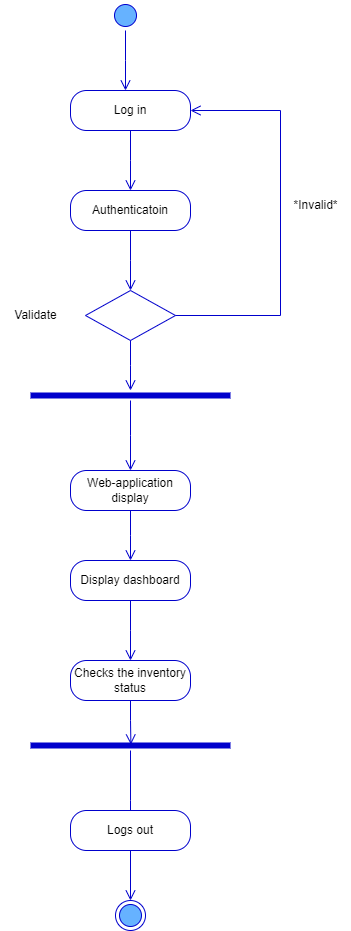

The diagram above was exported from draw.io. Its source (the exported page's mxGraphModel, read from the mxfile embedded in the PNG):
<mxGraphModel dx="1985" dy="834" grid="1" gridSize="10" guides="1" tooltips="1" connect="1" arrows="1" fold="1" page="1" pageScale="1" pageWidth="850" pageHeight="1100" math="0" shadow="0">
  <root>
    <mxCell id="0" />
    <mxCell id="1" parent="0" />
    <mxCell id="Hcr9czUeLnn4ItvfwiS--1" value="" style="ellipse;html=1;shape=startState;fillColor=#66B2FF;strokeColor=#0000CC;" vertex="1" parent="1">
      <mxGeometry x="390" y="40" width="30" height="30" as="geometry" />
    </mxCell>
    <mxCell id="Hcr9czUeLnn4ItvfwiS--2" value="" style="edgeStyle=orthogonalEdgeStyle;html=1;verticalAlign=bottom;endArrow=open;endSize=8;strokeColor=#0000CC;rounded=0;fillColor=#FFFFFF;" edge="1" parent="1" source="Hcr9czUeLnn4ItvfwiS--1">
      <mxGeometry relative="1" as="geometry">
        <mxPoint x="405" y="130" as="targetPoint" />
      </mxGeometry>
    </mxCell>
    <mxCell id="Hcr9czUeLnn4ItvfwiS--3" value="Log in" style="rounded=1;whiteSpace=wrap;html=1;arcSize=40;fontColor=#000000;fillColor=#FFFFFF;strokeColor=#0000CC;" vertex="1" parent="1">
      <mxGeometry x="350" y="130" width="120" height="40" as="geometry" />
    </mxCell>
    <mxCell id="Hcr9czUeLnn4ItvfwiS--4" value="" style="edgeStyle=orthogonalEdgeStyle;html=1;verticalAlign=bottom;endArrow=open;endSize=8;strokeColor=#0000CC;rounded=0;fillColor=#FFFFFF;" edge="1" parent="1" source="Hcr9czUeLnn4ItvfwiS--3">
      <mxGeometry relative="1" as="geometry">
        <mxPoint x="410" y="230" as="targetPoint" />
      </mxGeometry>
    </mxCell>
    <mxCell id="Hcr9czUeLnn4ItvfwiS--5" value="Authenticatoin" style="rounded=1;whiteSpace=wrap;html=1;arcSize=40;fontColor=#000000;fillColor=#FFFFFF;strokeColor=#0000CC;" vertex="1" parent="1">
      <mxGeometry x="350" y="230" width="120" height="40" as="geometry" />
    </mxCell>
    <mxCell id="Hcr9czUeLnn4ItvfwiS--6" value="" style="edgeStyle=orthogonalEdgeStyle;html=1;verticalAlign=bottom;endArrow=open;endSize=8;strokeColor=#0000CC;rounded=0;fillColor=#FFFFFF;" edge="1" parent="1" source="Hcr9czUeLnn4ItvfwiS--5">
      <mxGeometry relative="1" as="geometry">
        <mxPoint x="410" y="330" as="targetPoint" />
      </mxGeometry>
    </mxCell>
    <mxCell id="Hcr9czUeLnn4ItvfwiS--7" value="" style="rhombus;whiteSpace=wrap;html=1;fillColor=#FFFFFF;strokeColor=#0000CC;" vertex="1" parent="1">
      <mxGeometry x="365" y="330" width="90" height="50" as="geometry" />
    </mxCell>
    <mxCell id="Hcr9czUeLnn4ItvfwiS--8" value="" style="edgeStyle=orthogonalEdgeStyle;html=1;align=left;verticalAlign=bottom;endArrow=open;endSize=8;strokeColor=#0000CC;rounded=0;entryX=1;entryY=0.5;entryDx=0;entryDy=0;fillColor=#FFFFFF;" edge="1" parent="1" source="Hcr9czUeLnn4ItvfwiS--7" target="Hcr9czUeLnn4ItvfwiS--3">
      <mxGeometry x="-0.975" y="25" relative="1" as="geometry">
        <mxPoint x="560" y="130" as="targetPoint" />
        <Array as="points">
          <mxPoint x="560" y="355" />
          <mxPoint x="560" y="150" />
        </Array>
        <mxPoint as="offset" />
      </mxGeometry>
    </mxCell>
    <mxCell id="Hcr9czUeLnn4ItvfwiS--9" value="" style="edgeStyle=orthogonalEdgeStyle;html=1;align=left;verticalAlign=top;endArrow=open;endSize=8;strokeColor=#0000CC;rounded=0;fillColor=#FFFFFF;" edge="1" parent="1" source="Hcr9czUeLnn4ItvfwiS--7">
      <mxGeometry x="-0.604" y="20" relative="1" as="geometry">
        <mxPoint x="410" y="430" as="targetPoint" />
        <mxPoint as="offset" />
      </mxGeometry>
    </mxCell>
    <mxCell id="Hcr9czUeLnn4ItvfwiS--10" value="Web-application display" style="rounded=1;whiteSpace=wrap;html=1;arcSize=40;fontColor=#000000;fillColor=#FFFFFF;strokeColor=#0000CC;" vertex="1" parent="1">
      <mxGeometry x="350" y="510" width="120" height="40" as="geometry" />
    </mxCell>
    <mxCell id="Hcr9czUeLnn4ItvfwiS--11" value="" style="edgeStyle=orthogonalEdgeStyle;html=1;verticalAlign=bottom;endArrow=open;endSize=8;strokeColor=#0000CC;rounded=0;fillColor=#FFFFFF;" edge="1" parent="1" source="Hcr9czUeLnn4ItvfwiS--10">
      <mxGeometry relative="1" as="geometry">
        <mxPoint x="410" y="600" as="targetPoint" />
      </mxGeometry>
    </mxCell>
    <mxCell id="Hcr9czUeLnn4ItvfwiS--12" value="Display dashboard" style="rounded=1;whiteSpace=wrap;html=1;arcSize=40;fontColor=#000000;fillColor=#FFFFFF;strokeColor=#0000CC;" vertex="1" parent="1">
      <mxGeometry x="350" y="600" width="120" height="40" as="geometry" />
    </mxCell>
    <mxCell id="Hcr9czUeLnn4ItvfwiS--13" value="" style="edgeStyle=orthogonalEdgeStyle;html=1;verticalAlign=bottom;endArrow=open;endSize=8;strokeColor=#0000CC;rounded=0;fillColor=#FFFFFF;" edge="1" parent="1" source="Hcr9czUeLnn4ItvfwiS--12">
      <mxGeometry relative="1" as="geometry">
        <mxPoint x="410" y="700" as="targetPoint" />
      </mxGeometry>
    </mxCell>
    <mxCell id="Hcr9czUeLnn4ItvfwiS--14" value="" style="shape=line;html=1;strokeWidth=6;strokeColor=#0000CC;fillColor=#FFFFFF;" vertex="1" parent="1">
      <mxGeometry x="310" y="430" width="200" height="10" as="geometry" />
    </mxCell>
    <mxCell id="Hcr9czUeLnn4ItvfwiS--15" value="" style="edgeStyle=orthogonalEdgeStyle;html=1;verticalAlign=bottom;endArrow=open;endSize=8;strokeColor=#0000CC;rounded=0;fillColor=#FFFFFF;" edge="1" parent="1" source="Hcr9czUeLnn4ItvfwiS--14">
      <mxGeometry relative="1" as="geometry">
        <mxPoint x="410" y="510" as="targetPoint" />
      </mxGeometry>
    </mxCell>
    <mxCell id="Hcr9czUeLnn4ItvfwiS--16" value="Checks the inventory status" style="rounded=1;whiteSpace=wrap;html=1;arcSize=40;fontColor=#000000;fillColor=#FFFFFF;strokeColor=#0000CC;" vertex="1" parent="1">
      <mxGeometry x="350" y="700" width="120" height="40" as="geometry" />
    </mxCell>
    <mxCell id="Hcr9czUeLnn4ItvfwiS--17" value="" style="edgeStyle=orthogonalEdgeStyle;html=1;verticalAlign=bottom;endArrow=open;endSize=8;strokeColor=#0000CC;rounded=0;entryX=0.502;entryY=0.4;entryDx=0;entryDy=0;entryPerimeter=0;fillColor=#FFFFFF;" edge="1" parent="1" source="Hcr9czUeLnn4ItvfwiS--16" target="Hcr9czUeLnn4ItvfwiS--18">
      <mxGeometry relative="1" as="geometry">
        <mxPoint x="410" y="780" as="targetPoint" />
      </mxGeometry>
    </mxCell>
    <mxCell id="Hcr9czUeLnn4ItvfwiS--18" value="" style="shape=line;html=1;strokeWidth=6;strokeColor=#0000CC;fillColor=#FFFFFF;" vertex="1" parent="1">
      <mxGeometry x="310" y="780" width="200" height="10" as="geometry" />
    </mxCell>
    <mxCell id="Hcr9czUeLnn4ItvfwiS--19" value="" style="edgeStyle=orthogonalEdgeStyle;html=1;verticalAlign=bottom;endArrow=open;endSize=8;strokeColor=#0000CC;rounded=0;fillColor=#FFFFFF;" edge="1" parent="1" source="Hcr9czUeLnn4ItvfwiS--18">
      <mxGeometry relative="1" as="geometry">
        <mxPoint x="410" y="890" as="targetPoint" />
      </mxGeometry>
    </mxCell>
    <mxCell id="Hcr9czUeLnn4ItvfwiS--20" value="Logs out" style="rounded=1;whiteSpace=wrap;html=1;arcSize=40;fontColor=#000000;fillColor=#FFFFFF;strokeColor=#0000CC;" vertex="1" parent="1">
      <mxGeometry x="350" y="850" width="120" height="40" as="geometry" />
    </mxCell>
    <mxCell id="Hcr9czUeLnn4ItvfwiS--23" value="Validate" style="text;html=1;align=center;verticalAlign=middle;resizable=0;points=[];autosize=1;strokeColor=#FFFFFF;fillColor=#FFFFFF;" vertex="1" parent="1">
      <mxGeometry x="280" y="340" width="70" height="30" as="geometry" />
    </mxCell>
    <mxCell id="Hcr9czUeLnn4ItvfwiS--25" value="" style="edgeStyle=orthogonalEdgeStyle;html=1;verticalAlign=bottom;endArrow=open;endSize=8;strokeColor=#0000CC;rounded=0;fillColor=#FFFFFF;" edge="1" parent="1" source="Hcr9czUeLnn4ItvfwiS--20" target="Hcr9czUeLnn4ItvfwiS--22">
      <mxGeometry relative="1" as="geometry">
        <mxPoint x="410" y="1010" as="targetPoint" />
        <mxPoint x="410" y="930" as="sourcePoint" />
      </mxGeometry>
    </mxCell>
    <mxCell id="Hcr9czUeLnn4ItvfwiS--22" value="" style="ellipse;html=1;shape=endState;fillColor=#66B2FF;strokeColor=#0000CC;" vertex="1" parent="1">
      <mxGeometry x="395" y="940" width="30" height="30" as="geometry" />
    </mxCell>
    <mxCell id="Hcr9czUeLnn4ItvfwiS--27" value="*Invalid*" style="text;html=1;align=center;verticalAlign=middle;resizable=0;points=[];autosize=1;strokeColor=none;fillColor=none;" vertex="1" parent="1">
      <mxGeometry x="560" y="230" width="70" height="30" as="geometry" />
    </mxCell>
  </root>
</mxGraphModel>